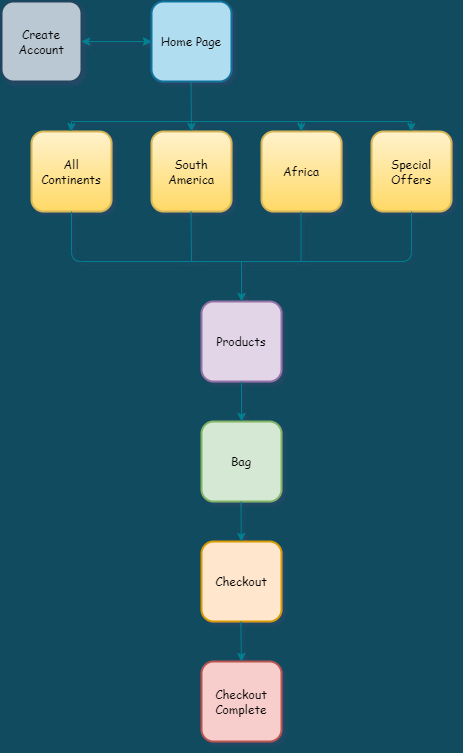

The diagram above was exported from draw.io. Its source (the exported page's mxGraphModel, read from the mxfile embedded in the PNG):
<mxGraphModel dx="1160" dy="759" grid="1" gridSize="10" guides="1" tooltips="1" connect="1" arrows="1" fold="1" page="1" pageScale="1" pageWidth="827" pageHeight="1169" background="#114B5F" math="0" shadow="1">
  <root>
    <mxCell id="WIyWlLk6GJQsqaUBKTNV-0" />
    <mxCell id="WIyWlLk6GJQsqaUBKTNV-1" parent="WIyWlLk6GJQsqaUBKTNV-0" />
    <mxCell id="SAFoIabCn6oEdBDkKohH-1" value="Special Offers" style="whiteSpace=wrap;html=1;aspect=fixed;strokeWidth=2;fontFamily=Comic Sans MS;rounded=1;fillColor=#fff2cc;gradientColor=#ffd966;strokeColor=#d6b656;" vertex="1" parent="WIyWlLk6GJQsqaUBKTNV-1">
      <mxGeometry x="550" y="270" width="80" height="80" as="geometry" />
    </mxCell>
    <mxCell id="SAFoIabCn6oEdBDkKohH-21" value="" style="edgeStyle=orthogonalEdgeStyle;curved=0;rounded=1;sketch=0;orthogonalLoop=1;jettySize=auto;html=1;fontColor=#E4FDE1;strokeColor=#028090;fillColor=#F45B69;" edge="1" parent="WIyWlLk6GJQsqaUBKTNV-1" source="SAFoIabCn6oEdBDkKohH-2" target="SAFoIabCn6oEdBDkKohH-4">
      <mxGeometry relative="1" as="geometry" />
    </mxCell>
    <mxCell id="SAFoIabCn6oEdBDkKohH-22" value="" style="edgeStyle=orthogonalEdgeStyle;curved=0;rounded=1;sketch=0;orthogonalLoop=1;jettySize=auto;html=1;fontColor=#E4FDE1;strokeColor=#028090;fillColor=#F45B69;" edge="1" parent="WIyWlLk6GJQsqaUBKTNV-1" source="SAFoIabCn6oEdBDkKohH-2" target="SAFoIabCn6oEdBDkKohH-4">
      <mxGeometry relative="1" as="geometry" />
    </mxCell>
    <mxCell id="SAFoIabCn6oEdBDkKohH-2" value="Create Account" style="whiteSpace=wrap;html=1;aspect=fixed;strokeWidth=2;fontFamily=Comic Sans MS;fillColor=#bac8d3;strokeColor=#23445d;rounded=1;" vertex="1" parent="WIyWlLk6GJQsqaUBKTNV-1">
      <mxGeometry x="180" y="140" width="80" height="80" as="geometry" />
    </mxCell>
    <mxCell id="SAFoIabCn6oEdBDkKohH-3" value="" style="endArrow=classic;html=1;rounded=1;sketch=0;fontColor=#E4FDE1;strokeColor=#028090;fillColor=#F45B69;curved=0;exitX=0;exitY=0.5;exitDx=0;exitDy=0;" edge="1" parent="WIyWlLk6GJQsqaUBKTNV-1" source="SAFoIabCn6oEdBDkKohH-4" target="SAFoIabCn6oEdBDkKohH-2">
      <mxGeometry width="50" height="50" relative="1" as="geometry">
        <mxPoint x="320" y="180" as="sourcePoint" />
        <mxPoint x="260" y="180" as="targetPoint" />
      </mxGeometry>
    </mxCell>
    <mxCell id="SAFoIabCn6oEdBDkKohH-4" value="Home Page" style="whiteSpace=wrap;html=1;aspect=fixed;strokeWidth=2;fontFamily=Comic Sans MS;fillColor=#b1ddf0;strokeColor=#10739e;rounded=1;" vertex="1" parent="WIyWlLk6GJQsqaUBKTNV-1">
      <mxGeometry x="330" y="140" width="80" height="80" as="geometry" />
    </mxCell>
    <mxCell id="SAFoIabCn6oEdBDkKohH-5" value="Africa" style="whiteSpace=wrap;html=1;aspect=fixed;strokeWidth=2;fontFamily=Comic Sans MS;rounded=1;fillColor=#fff2cc;gradientColor=#ffd966;strokeColor=#d6b656;" vertex="1" parent="WIyWlLk6GJQsqaUBKTNV-1">
      <mxGeometry x="440" y="270" width="80" height="80" as="geometry" />
    </mxCell>
    <mxCell id="SAFoIabCn6oEdBDkKohH-6" value="South America" style="whiteSpace=wrap;html=1;aspect=fixed;strokeWidth=2;fontFamily=Comic Sans MS;rounded=1;fillColor=#fff2cc;gradientColor=#ffd966;strokeColor=#d6b656;" vertex="1" parent="WIyWlLk6GJQsqaUBKTNV-1">
      <mxGeometry x="330" y="270" width="80" height="80" as="geometry" />
    </mxCell>
    <mxCell id="SAFoIabCn6oEdBDkKohH-7" value="All Continents" style="whiteSpace=wrap;html=1;aspect=fixed;strokeWidth=2;fontFamily=Comic Sans MS;rounded=1;fillColor=#fff2cc;gradientColor=#ffd966;strokeColor=#d6b656;" vertex="1" parent="WIyWlLk6GJQsqaUBKTNV-1">
      <mxGeometry x="210" y="270" width="80" height="80" as="geometry" />
    </mxCell>
    <mxCell id="SAFoIabCn6oEdBDkKohH-23" value="" style="endArrow=classic;html=1;rounded=1;sketch=0;fontColor=#E4FDE1;strokeColor=#028090;fillColor=#F45B69;curved=0;entryX=0.5;entryY=0;entryDx=0;entryDy=0;" edge="1" parent="WIyWlLk6GJQsqaUBKTNV-1" target="SAFoIabCn6oEdBDkKohH-6">
      <mxGeometry width="50" height="50" relative="1" as="geometry">
        <mxPoint x="369.5" y="220" as="sourcePoint" />
        <mxPoint x="369.5" y="270" as="targetPoint" />
      </mxGeometry>
    </mxCell>
    <mxCell id="SAFoIabCn6oEdBDkKohH-27" value="" style="endArrow=none;html=1;rounded=1;sketch=0;fontColor=#E4FDE1;strokeColor=#028090;fillColor=#F45B69;" edge="1" parent="WIyWlLk6GJQsqaUBKTNV-1">
      <mxGeometry width="50" height="50" relative="1" as="geometry">
        <mxPoint x="250" y="260" as="sourcePoint" />
        <mxPoint x="590" y="260" as="targetPoint" />
      </mxGeometry>
    </mxCell>
    <mxCell id="SAFoIabCn6oEdBDkKohH-29" value="" style="endArrow=classic;html=1;rounded=1;sketch=0;fontColor=#E4FDE1;strokeColor=#028090;fillColor=#F45B69;" edge="1" parent="WIyWlLk6GJQsqaUBKTNV-1">
      <mxGeometry width="50" height="50" relative="1" as="geometry">
        <mxPoint x="590" y="260" as="sourcePoint" />
        <mxPoint x="589.5" y="270" as="targetPoint" />
      </mxGeometry>
    </mxCell>
    <mxCell id="SAFoIabCn6oEdBDkKohH-30" value="" style="endArrow=classic;html=1;rounded=1;sketch=0;fontColor=#E4FDE1;strokeColor=#028090;fillColor=#F45B69;" edge="1" parent="WIyWlLk6GJQsqaUBKTNV-1">
      <mxGeometry width="50" height="50" relative="1" as="geometry">
        <mxPoint x="480" y="260" as="sourcePoint" />
        <mxPoint x="479.5" y="270" as="targetPoint" />
      </mxGeometry>
    </mxCell>
    <mxCell id="SAFoIabCn6oEdBDkKohH-32" value="" style="endArrow=classic;html=1;rounded=1;sketch=0;fontColor=#E4FDE1;strokeColor=#028090;fillColor=#F45B69;" edge="1" parent="WIyWlLk6GJQsqaUBKTNV-1">
      <mxGeometry width="50" height="50" relative="1" as="geometry">
        <mxPoint x="250" y="260" as="sourcePoint" />
        <mxPoint x="249.5" y="270" as="targetPoint" />
      </mxGeometry>
    </mxCell>
    <mxCell id="SAFoIabCn6oEdBDkKohH-33" value="" style="endArrow=none;html=1;rounded=1;sketch=0;fontColor=#E4FDE1;strokeColor=#028090;fillColor=#F45B69;entryX=0.5;entryY=1;entryDx=0;entryDy=0;" edge="1" parent="WIyWlLk6GJQsqaUBKTNV-1" source="SAFoIabCn6oEdBDkKohH-7" target="SAFoIabCn6oEdBDkKohH-1">
      <mxGeometry width="50" height="50" relative="1" as="geometry">
        <mxPoint x="250" y="360" as="sourcePoint" />
        <mxPoint x="570" y="360" as="targetPoint" />
        <Array as="points">
          <mxPoint x="250" y="400" />
          <mxPoint x="370" y="400" />
          <mxPoint x="590" y="400" />
        </Array>
      </mxGeometry>
    </mxCell>
    <mxCell id="SAFoIabCn6oEdBDkKohH-35" value="" style="endArrow=none;html=1;rounded=1;sketch=0;fontColor=#E4FDE1;strokeColor=#028090;fillColor=#F45B69;" edge="1" parent="WIyWlLk6GJQsqaUBKTNV-1">
      <mxGeometry width="50" height="50" relative="1" as="geometry">
        <mxPoint x="479.5" y="400" as="sourcePoint" />
        <mxPoint x="479.5" y="350" as="targetPoint" />
      </mxGeometry>
    </mxCell>
    <mxCell id="SAFoIabCn6oEdBDkKohH-37" value="" style="endArrow=none;html=1;rounded=1;sketch=0;fontColor=#E4FDE1;strokeColor=#028090;fillColor=#F45B69;" edge="1" parent="WIyWlLk6GJQsqaUBKTNV-1">
      <mxGeometry width="50" height="50" relative="1" as="geometry">
        <mxPoint x="370" y="400" as="sourcePoint" />
        <mxPoint x="369.5" y="350" as="targetPoint" />
      </mxGeometry>
    </mxCell>
    <mxCell id="SAFoIabCn6oEdBDkKohH-38" value="Products" style="whiteSpace=wrap;html=1;aspect=fixed;strokeWidth=2;fontFamily=Comic Sans MS;rounded=1;fillColor=#e1d5e7;strokeColor=#9673a6;" vertex="1" parent="WIyWlLk6GJQsqaUBKTNV-1">
      <mxGeometry x="380" y="440" width="80" height="80" as="geometry" />
    </mxCell>
    <mxCell id="SAFoIabCn6oEdBDkKohH-39" value="" style="endArrow=classic;html=1;rounded=1;sketch=0;fontColor=#E4FDE1;strokeColor=#028090;fillColor=#F45B69;entryX=0.5;entryY=0;entryDx=0;entryDy=0;" edge="1" parent="WIyWlLk6GJQsqaUBKTNV-1" target="SAFoIabCn6oEdBDkKohH-38">
      <mxGeometry width="50" height="50" relative="1" as="geometry">
        <mxPoint x="420" y="400" as="sourcePoint" />
        <mxPoint x="419.5" y="470" as="targetPoint" />
      </mxGeometry>
    </mxCell>
    <mxCell id="SAFoIabCn6oEdBDkKohH-40" value="Bag" style="whiteSpace=wrap;html=1;aspect=fixed;strokeWidth=2;fontFamily=Comic Sans MS;rounded=1;fillColor=#d5e8d4;strokeColor=#82b366;" vertex="1" parent="WIyWlLk6GJQsqaUBKTNV-1">
      <mxGeometry x="380" y="560" width="80" height="80" as="geometry" />
    </mxCell>
    <mxCell id="SAFoIabCn6oEdBDkKohH-41" value="" style="endArrow=classic;html=1;rounded=1;sketch=0;fontColor=#E4FDE1;strokeColor=#028090;fillColor=#F45B69;" edge="1" parent="WIyWlLk6GJQsqaUBKTNV-1" source="SAFoIabCn6oEdBDkKohH-38" target="SAFoIabCn6oEdBDkKohH-40">
      <mxGeometry width="50" height="50" relative="1" as="geometry">
        <mxPoint x="419.5" y="530" as="sourcePoint" />
        <mxPoint x="420" y="550" as="targetPoint" />
      </mxGeometry>
    </mxCell>
    <mxCell id="SAFoIabCn6oEdBDkKohH-42" value="Checkout" style="whiteSpace=wrap;html=1;aspect=fixed;strokeWidth=2;fontFamily=Comic Sans MS;rounded=1;fillColor=#ffe6cc;strokeColor=#d79b00;" vertex="1" parent="WIyWlLk6GJQsqaUBKTNV-1">
      <mxGeometry x="380" y="680" width="80" height="80" as="geometry" />
    </mxCell>
    <mxCell id="SAFoIabCn6oEdBDkKohH-45" value="" style="endArrow=classic;html=1;rounded=1;sketch=0;fontColor=#E4FDE1;strokeColor=#028090;fillColor=#F45B69;" edge="1" parent="WIyWlLk6GJQsqaUBKTNV-1" target="SAFoIabCn6oEdBDkKohH-42">
      <mxGeometry width="50" height="50" relative="1" as="geometry">
        <mxPoint x="419.5" y="640" as="sourcePoint" />
        <mxPoint x="419.5" y="720" as="targetPoint" />
      </mxGeometry>
    </mxCell>
    <mxCell id="SAFoIabCn6oEdBDkKohH-46" value="Checkout Complete" style="whiteSpace=wrap;html=1;aspect=fixed;strokeWidth=2;fontFamily=Comic Sans MS;rounded=1;fillColor=#f8cecc;strokeColor=#b85450;" vertex="1" parent="WIyWlLk6GJQsqaUBKTNV-1">
      <mxGeometry x="380" y="800" width="80" height="80" as="geometry" />
    </mxCell>
    <mxCell id="SAFoIabCn6oEdBDkKohH-47" value="" style="endArrow=classic;html=1;rounded=1;sketch=0;fontColor=#E4FDE1;strokeColor=#028090;fillColor=#F45B69;entryX=0.5;entryY=0;entryDx=0;entryDy=0;" edge="1" parent="WIyWlLk6GJQsqaUBKTNV-1" target="SAFoIabCn6oEdBDkKohH-46">
      <mxGeometry width="50" height="50" relative="1" as="geometry">
        <mxPoint x="419.33" y="760" as="sourcePoint" />
        <mxPoint x="419.33" y="870" as="targetPoint" />
      </mxGeometry>
    </mxCell>
  </root>
</mxGraphModel>